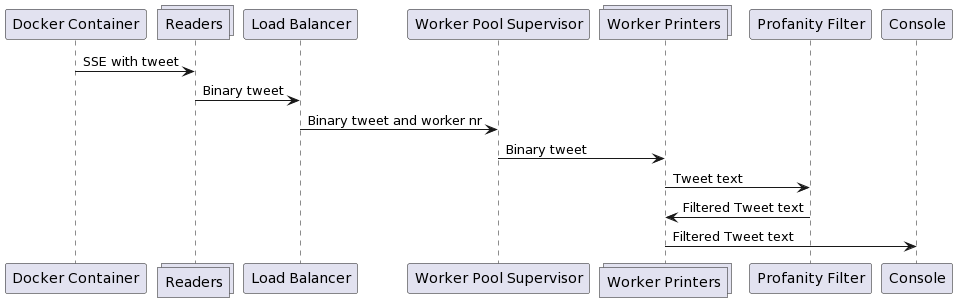

The diagram above was rendered by PlantUML. Its source (embedded in the PNG):
@startuml
participant "Docker Container" as DC
collections "Readers" as R
participant "Load Balancer" as LB
participant "Worker Pool Supervisor" as PS
collections "Worker Printers" as PW
participant "Profanity Filter" as PF
participant "Console" as C

DC -> R: SSE with tweet
R -> LB: Binary tweet
LB -> PS: Binary tweet and worker nr
PS -> PW: Binary tweet
PW -> PF: Tweet text
PF -> PW: Filtered Tweet text
PW -> C: Filtered Tweet text
@enduml